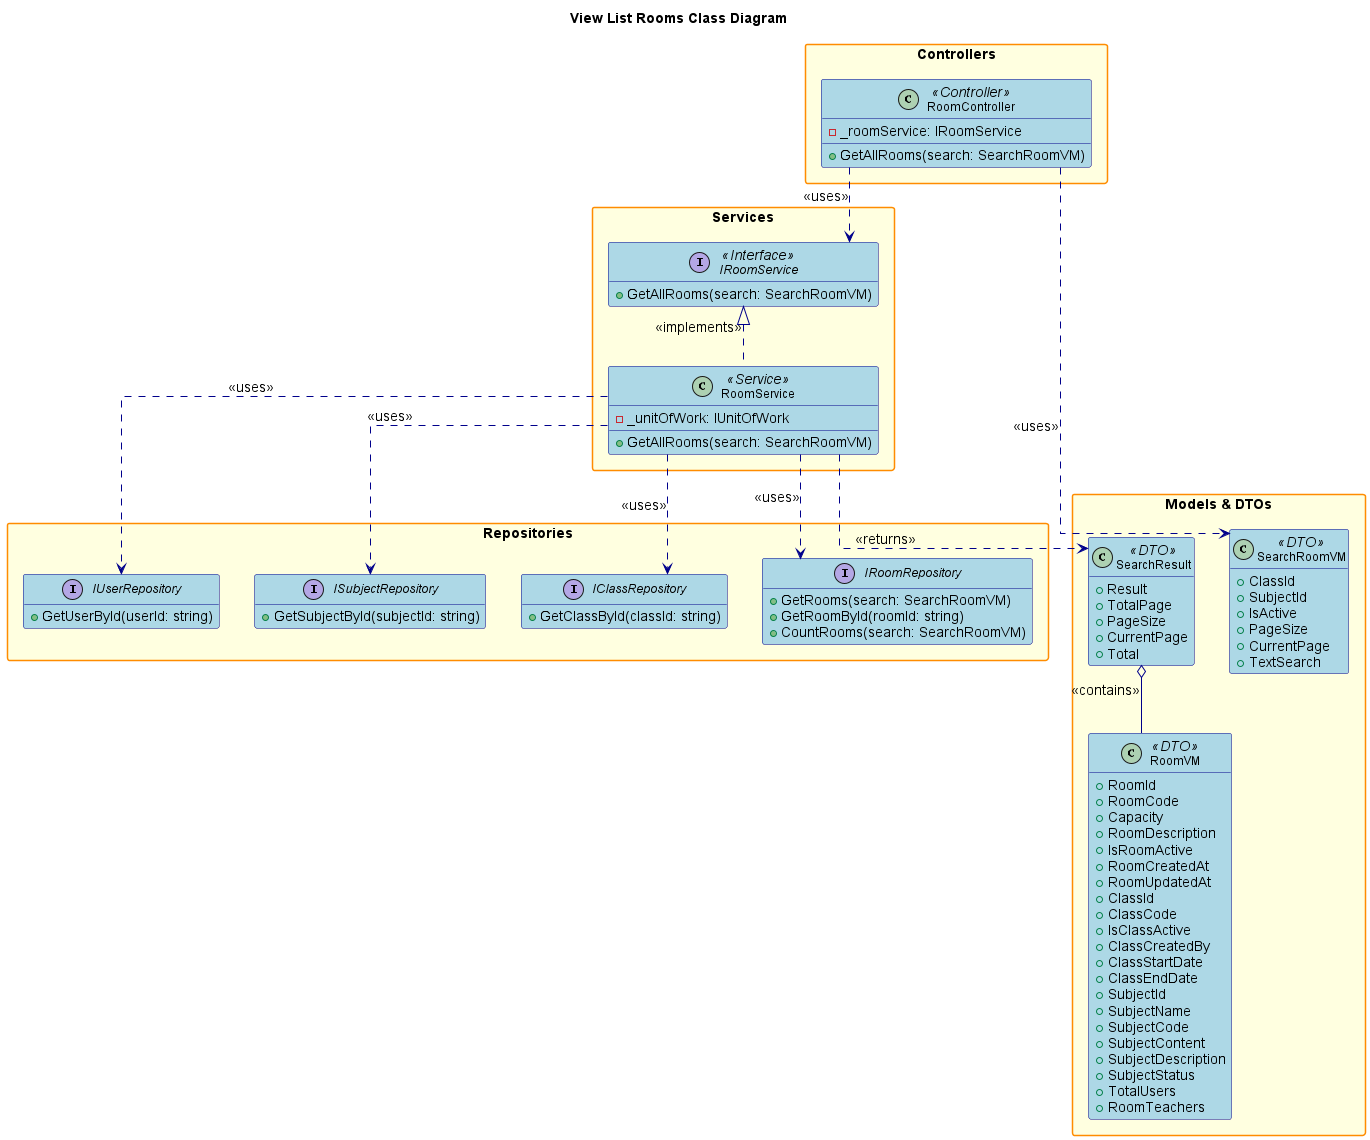

The diagram above was rendered by PlantUML. Its source (embedded in the PNG):
@startuml
'View List Rooms Class Diagram

hide empty members
skinparam packageStyle rectangle
skinparam linetype ortho
skinparam defaultFontSize 14
skinparam defaultFontName Arial
skinparam classFontSize 12
skinparam classFontName Arial
skinparam noteFontSize 11
skinparam noteFontName Arial

skinparam class {
    BackgroundColor LightBlue
    BorderColor DarkBlue
    ArrowColor DarkBlue
    FontSize 12
}

skinparam package {
    BackgroundColor LightYellow
    BorderColor DarkOrange
    FontSize 14
    FontStyle bold
}
skinparam interface {
    BackgroundColor LightGreen
    BorderColor DarkGreen
    FontSize 12
}

title View List Rooms Class Diagram

package "Controllers" {
    class RoomController <<Controller>> {
        - _roomService: IRoomService
        + GetAllRooms(search: SearchRoomVM)
    }
}

package "Services" {
    interface IRoomService <<Interface>> {
        + GetAllRooms(search: SearchRoomVM)
    }
    class RoomService <<Service>> {
        - _unitOfWork: IUnitOfWork
        + GetAllRooms(search: SearchRoomVM)
    }
}

package "Repositories" {
    interface IRoomRepository {
        + GetRooms(search: SearchRoomVM)
        + GetRoomById(roomId: string)
        + CountRooms(search: SearchRoomVM)
    }
    interface IClassRepository {
        + GetClassById(classId: string)
    }
    interface ISubjectRepository {
        + GetSubjectById(subjectId: string)
    }
    interface IUserRepository {
        + GetUserById(userId: string)
    }
}

package "Models & DTOs" {
    class SearchRoomVM <<DTO>> {
        + ClassId
        + SubjectId
        + IsActive
        + PageSize
        + CurrentPage
        + TextSearch
    }
    class SearchResult <<DTO>> {
        + Result
        + TotalPage
        + PageSize
        + CurrentPage
        + Total
    }
    class RoomVM <<DTO>> {
        + RoomId
        + RoomCode
        + Capacity
        + RoomDescription
        + IsRoomActive
        + RoomCreatedAt
        + RoomUpdatedAt
        + ClassId
        + ClassCode
        + IsClassActive
        + ClassCreatedBy
        + ClassStartDate
        + ClassEndDate
        + SubjectId
        + SubjectName
        + SubjectCode
        + SubjectContent
        + SubjectDescription
        + SubjectStatus
        + TotalUsers
        + RoomTeachers
    }
}

' Relationships
RoomController ..> IRoomService : <<uses>>
RoomController ..> SearchRoomVM : <<uses>>
IRoomService <|.. RoomService : <<implements>>
RoomService ..> IRoomRepository : <<uses>>
RoomService ..> IClassRepository : <<uses>>
RoomService ..> ISubjectRepository : <<uses>>
RoomService ..> IUserRepository : <<uses>>
RoomService ..> SearchResult : <<returns>>
SearchResult o-- RoomVM : <<contains>>

@enduml